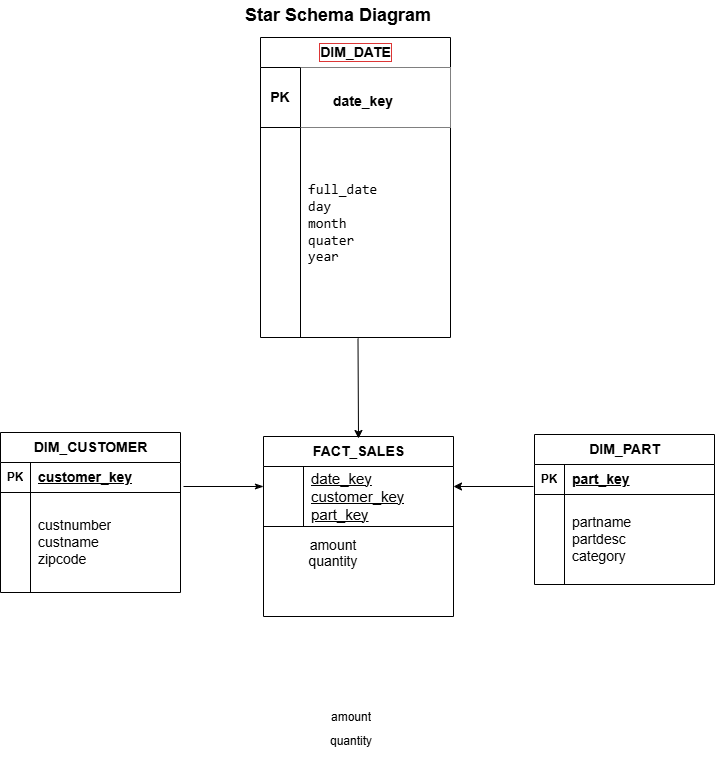

The diagram above was exported from draw.io. Its source (the exported page's mxGraphModel, read from the mxfile embedded in the PNG):
<mxGraphModel dx="1404" dy="1847" grid="1" gridSize="10" guides="1" tooltips="1" connect="1" arrows="1" fold="1" page="1" pageScale="1" pageWidth="850" pageHeight="1100" math="0" shadow="0">
  <root>
    <mxCell id="0" />
    <mxCell id="1" parent="0" />
    <mxCell id="sop5j__JDYf_ub40mpeB-39" parent="1" style="shape=table;startSize=30;container=1;collapsible=1;childLayout=tableLayout;fixedRows=1;rowLines=0;fontStyle=1;align=center;resizeLast=1;html=1;" value="&lt;h3&gt;DIM_CUSTOMER&lt;/h3&gt;" vertex="1">
      <mxGeometry height="160" width="180" x="37" y="66" as="geometry" />
    </mxCell>
    <mxCell id="sop5j__JDYf_ub40mpeB-40" parent="sop5j__JDYf_ub40mpeB-39" style="shape=tableRow;horizontal=0;startSize=0;swimlaneHead=0;swimlaneBody=0;fillColor=none;collapsible=0;dropTarget=0;points=[[0,0.5],[1,0.5]];portConstraint=eastwest;top=0;left=0;right=0;bottom=1;" value="" vertex="1">
      <mxGeometry height="30" width="180" y="30" as="geometry" />
    </mxCell>
    <mxCell id="sop5j__JDYf_ub40mpeB-41" parent="sop5j__JDYf_ub40mpeB-40" style="shape=partialRectangle;connectable=0;fillColor=none;top=0;left=0;bottom=0;right=0;fontStyle=1;overflow=hidden;whiteSpace=wrap;html=1;" value="PK" vertex="1">
      <mxGeometry height="30" width="30" as="geometry">
        <mxRectangle height="30" width="30" as="alternateBounds" />
      </mxGeometry>
    </mxCell>
    <mxCell id="sop5j__JDYf_ub40mpeB-42" parent="sop5j__JDYf_ub40mpeB-40" style="shape=partialRectangle;connectable=0;fillColor=none;top=0;left=0;bottom=0;right=0;align=left;spacingLeft=6;fontStyle=5;overflow=hidden;whiteSpace=wrap;html=1;" value="&lt;font style=&quot;font-size: 14px;&quot;&gt;customer_key&lt;/font&gt;" vertex="1">
      <mxGeometry height="30" width="150" x="30" as="geometry">
        <mxRectangle height="30" width="150" as="alternateBounds" />
      </mxGeometry>
    </mxCell>
    <mxCell id="sop5j__JDYf_ub40mpeB-43" parent="sop5j__JDYf_ub40mpeB-39" style="shape=tableRow;horizontal=0;startSize=0;swimlaneHead=0;swimlaneBody=0;fillColor=none;collapsible=0;dropTarget=0;points=[[0,0.5],[1,0.5]];portConstraint=eastwest;top=0;left=0;right=0;bottom=0;" value="" vertex="1">
      <mxGeometry height="100" width="180" y="60" as="geometry" />
    </mxCell>
    <mxCell id="sop5j__JDYf_ub40mpeB-44" parent="sop5j__JDYf_ub40mpeB-43" style="shape=partialRectangle;connectable=0;fillColor=none;top=0;left=0;bottom=0;right=0;editable=1;overflow=hidden;whiteSpace=wrap;html=1;" value="" vertex="1">
      <mxGeometry height="100" width="30" as="geometry">
        <mxRectangle height="100" width="30" as="alternateBounds" />
      </mxGeometry>
    </mxCell>
    <mxCell id="sop5j__JDYf_ub40mpeB-45" parent="sop5j__JDYf_ub40mpeB-43" style="shape=partialRectangle;connectable=0;fillColor=none;top=0;left=0;bottom=0;right=0;align=left;spacingLeft=6;overflow=hidden;whiteSpace=wrap;html=1;" value="&lt;font style=&quot;font-size: 14px;&quot;&gt;custnumber&lt;/font&gt;&lt;div&gt;&lt;font style=&quot;font-size: 14px;&quot;&gt;custname&lt;/font&gt;&lt;/div&gt;&lt;div&gt;&lt;font style=&quot;font-size: 14px;&quot;&gt;zipcode&lt;/font&gt;&lt;/div&gt;" vertex="1">
      <mxGeometry height="100" width="150" x="30" as="geometry">
        <mxRectangle height="100" width="150" as="alternateBounds" />
      </mxGeometry>
    </mxCell>
    <mxCell id="sop5j__JDYf_ub40mpeB-52" parent="1" style="shape=table;startSize=30;container=1;collapsible=1;childLayout=tableLayout;fixedRows=1;rowLines=0;fontStyle=1;align=center;resizeLast=1;html=1;" value="&lt;h3&gt;DIM_PART&lt;/h3&gt;" vertex="1">
      <mxGeometry height="150" width="180" x="571" y="68" as="geometry" />
    </mxCell>
    <mxCell id="sop5j__JDYf_ub40mpeB-53" parent="sop5j__JDYf_ub40mpeB-52" style="shape=tableRow;horizontal=0;startSize=0;swimlaneHead=0;swimlaneBody=0;fillColor=none;collapsible=0;dropTarget=0;points=[[0,0.5],[1,0.5]];portConstraint=eastwest;top=0;left=0;right=0;bottom=1;" value="" vertex="1">
      <mxGeometry height="30" width="180" y="30" as="geometry" />
    </mxCell>
    <mxCell id="sop5j__JDYf_ub40mpeB-54" parent="sop5j__JDYf_ub40mpeB-53" style="shape=partialRectangle;connectable=0;fillColor=none;top=0;left=0;bottom=0;right=0;fontStyle=1;overflow=hidden;whiteSpace=wrap;html=1;" value="PK" vertex="1">
      <mxGeometry height="30" width="30" as="geometry">
        <mxRectangle height="30" width="30" as="alternateBounds" />
      </mxGeometry>
    </mxCell>
    <mxCell id="sop5j__JDYf_ub40mpeB-55" parent="sop5j__JDYf_ub40mpeB-53" style="shape=partialRectangle;connectable=0;fillColor=none;top=0;left=0;bottom=0;right=0;align=left;spacingLeft=6;fontStyle=5;overflow=hidden;whiteSpace=wrap;html=1;" value="&lt;font style=&quot;font-size: 14px;&quot;&gt;part_key&lt;/font&gt;" vertex="1">
      <mxGeometry height="30" width="150" x="30" as="geometry">
        <mxRectangle height="30" width="150" as="alternateBounds" />
      </mxGeometry>
    </mxCell>
    <mxCell id="sop5j__JDYf_ub40mpeB-56" parent="sop5j__JDYf_ub40mpeB-52" style="shape=tableRow;horizontal=0;startSize=0;swimlaneHead=0;swimlaneBody=0;fillColor=none;collapsible=0;dropTarget=0;points=[[0,0.5],[1,0.5]];portConstraint=eastwest;top=0;left=0;right=0;bottom=0;" value="" vertex="1">
      <mxGeometry height="90" width="180" y="60" as="geometry" />
    </mxCell>
    <mxCell id="sop5j__JDYf_ub40mpeB-57" parent="sop5j__JDYf_ub40mpeB-56" style="shape=partialRectangle;connectable=0;fillColor=none;top=0;left=0;bottom=0;right=0;editable=1;overflow=hidden;whiteSpace=wrap;html=1;" value="" vertex="1">
      <mxGeometry height="90" width="30" as="geometry">
        <mxRectangle height="90" width="30" as="alternateBounds" />
      </mxGeometry>
    </mxCell>
    <mxCell id="sop5j__JDYf_ub40mpeB-58" parent="sop5j__JDYf_ub40mpeB-56" style="shape=partialRectangle;connectable=0;fillColor=none;top=0;left=0;bottom=0;right=0;align=left;spacingLeft=6;overflow=hidden;whiteSpace=wrap;html=1;" value="&lt;font style=&quot;font-size: 14px;&quot;&gt;partname&lt;/font&gt;&lt;div&gt;&lt;font style=&quot;font-size: 14px;&quot;&gt;partdesc&lt;/font&gt;&lt;/div&gt;&lt;div&gt;&lt;font style=&quot;font-size: 14px;&quot;&gt;category&lt;/font&gt;&lt;/div&gt;" vertex="1">
      <mxGeometry height="90" width="150" x="30" as="geometry">
        <mxRectangle height="90" width="150" as="alternateBounds" />
      </mxGeometry>
    </mxCell>
    <mxCell id="sop5j__JDYf_ub40mpeB-15" parent="1" style="shape=table;startSize=30;container=1;collapsible=1;childLayout=tableLayout;fixedRows=1;rowLines=0;fontStyle=1;align=center;resizeLast=1;html=1;labelBorderColor=light-dark(#dd3636, #ededed);" value="&lt;font style=&quot;font-size: 14px;&quot;&gt;DIM_DATE&lt;/font&gt;" vertex="1">
      <mxGeometry height="300" width="190" x="297" y="-329" as="geometry" />
    </mxCell>
    <mxCell id="sop5j__JDYf_ub40mpeB-16" parent="sop5j__JDYf_ub40mpeB-15" style="shape=tableRow;horizontal=0;startSize=0;swimlaneHead=0;swimlaneBody=0;fillColor=none;collapsible=0;dropTarget=0;points=[[0,0.5],[1,0.5]];portConstraint=eastwest;top=0;left=0;right=0;bottom=1;" value="" vertex="1">
      <mxGeometry height="60" width="190" y="30" as="geometry" />
    </mxCell>
    <mxCell id="sop5j__JDYf_ub40mpeB-17" parent="sop5j__JDYf_ub40mpeB-16" style="shape=partialRectangle;connectable=0;fillColor=none;top=0;left=0;bottom=0;right=0;fontStyle=1;overflow=hidden;whiteSpace=wrap;html=1;" value="&lt;font style=&quot;font-size: 14px;&quot;&gt;PK&lt;/font&gt;" vertex="1">
      <mxGeometry height="60" width="40" as="geometry">
        <mxRectangle height="60" width="40" as="alternateBounds" />
      </mxGeometry>
    </mxCell>
    <mxCell id="sop5j__JDYf_ub40mpeB-18" parent="sop5j__JDYf_ub40mpeB-16" style="shape=partialRectangle;connectable=0;top=0;left=0;bottom=0;right=0;align=left;spacingLeft=6;fontStyle=4;overflow=hidden;whiteSpace=wrap;html=1;labelBackgroundColor=#D4E1F5;" value="" vertex="1">
      <mxGeometry height="60" width="150" x="40" as="geometry">
        <mxRectangle height="60" width="150" as="alternateBounds" />
      </mxGeometry>
    </mxCell>
    <mxCell id="sop5j__JDYf_ub40mpeB-19" parent="sop5j__JDYf_ub40mpeB-15" style="shape=tableRow;horizontal=0;startSize=0;swimlaneHead=0;swimlaneBody=0;fillColor=none;collapsible=0;dropTarget=0;points=[[0,0.5],[1,0.5]];portConstraint=eastwest;top=0;left=0;right=0;bottom=0;" value="" vertex="1">
      <mxGeometry height="210" width="190" y="90" as="geometry" />
    </mxCell>
    <mxCell id="sop5j__JDYf_ub40mpeB-20" parent="sop5j__JDYf_ub40mpeB-19" style="shape=partialRectangle;connectable=0;fillColor=none;top=0;left=0;bottom=0;right=0;editable=1;overflow=hidden;whiteSpace=wrap;html=1;" value="" vertex="1">
      <mxGeometry height="210" width="40" as="geometry">
        <mxRectangle height="210" width="40" as="alternateBounds" />
      </mxGeometry>
    </mxCell>
    <mxCell id="sop5j__JDYf_ub40mpeB-21" parent="sop5j__JDYf_ub40mpeB-19" style="shape=partialRectangle;connectable=0;fillColor=none;top=0;left=0;bottom=0;right=0;align=left;spacingLeft=6;overflow=hidden;whiteSpace=wrap;html=1;" value="&lt;pre&gt;&lt;font style=&quot;font-size: 14px;&quot;&gt;full_date&lt;br&gt;&lt;/font&gt;&lt;font style=&quot;font-size: 14px;&quot;&gt;day&lt;br&gt;&lt;/font&gt;&lt;font style=&quot;font-size: 14px;&quot;&gt;month&lt;br&gt;&lt;/font&gt;&lt;font style=&quot;font-size: 14px;&quot;&gt;quater&lt;br&gt;&lt;/font&gt;&lt;font style=&quot;font-size: 14px;&quot;&gt;year&lt;/font&gt;&lt;/pre&gt;&lt;div&gt;&lt;font style=&quot;font-size: 14px;&quot;&gt;&lt;br&gt;&lt;/font&gt;&lt;/div&gt;" vertex="1">
      <mxGeometry height="210" width="150" x="40" as="geometry">
        <mxRectangle height="210" width="150" as="alternateBounds" />
      </mxGeometry>
    </mxCell>
    <mxCell id="sop5j__JDYf_ub40mpeB-68" edge="1" parent="1" style="endArrow=classicThin;html=1;rounded=0;endFill=1;" value="">
      <mxGeometry height="50" relative="1" width="50" as="geometry">
        <mxPoint x="220" y="120" as="sourcePoint" />
        <mxPoint x="300" y="120" as="targetPoint" />
      </mxGeometry>
    </mxCell>
    <mxCell id="sop5j__JDYf_ub40mpeB-72" edge="1" parent="1" style="endArrow=classic;html=1;rounded=0;" value="">
      <mxGeometry height="50" relative="1" width="50" as="geometry">
        <mxPoint x="570" y="120" as="sourcePoint" />
        <mxPoint x="490" y="120" as="targetPoint" />
      </mxGeometry>
    </mxCell>
    <mxCell id="sop5j__JDYf_ub40mpeB-73" parent="1" style="text;html=1;whiteSpace=wrap;strokeColor=none;fillColor=none;align=center;verticalAlign=middle;rounded=0;" value="&lt;font style=&quot;font-size: 18px;&quot;&gt;&lt;b&gt;Star Schema Diagram&lt;/b&gt;&lt;/font&gt;" vertex="1">
      <mxGeometry height="30" width="450" x="150" y="-366" as="geometry" />
    </mxCell>
    <mxCell id="sop5j__JDYf_ub40mpeB-38" connectable="0" parent="1" style="group" value="" vertex="1">
      <mxGeometry height="84.27885057471265" width="150" x="360" y="329.99574712643675" as="geometry" />
    </mxCell>
    <mxCell id="sop5j__JDYf_ub40mpeB-14" parent="sop5j__JDYf_ub40mpeB-38" style="shape=partialRectangle;connectable=0;fillColor=none;top=0;left=0;bottom=0;right=0;align=left;spacingLeft=6;overflow=hidden;whiteSpace=wrap;html=1;" value="amount" vertex="1">
      <mxGeometry height="42.137931034482754" width="150" as="geometry">
        <mxRectangle height="40" width="150" as="alternateBounds" />
      </mxGeometry>
    </mxCell>
    <mxCell id="sop5j__JDYf_ub40mpeB-34" parent="sop5j__JDYf_ub40mpeB-38" style="shape=partialRectangle;connectable=0;fillColor=none;top=0;left=0;bottom=0;right=0;align=left;spacingLeft=6;overflow=hidden;whiteSpace=wrap;html=1;" value="quantity" vertex="1">
      <mxGeometry height="42.137931034482754" width="150" x="-1" y="24.14091954022991" as="geometry">
        <mxRectangle height="40" width="150" as="alternateBounds" />
      </mxGeometry>
    </mxCell>
    <mxCell id="sop5j__JDYf_ub40mpeB-1" parent="1" style="shape=table;startSize=30;container=1;collapsible=1;childLayout=tableLayout;fixedRows=1;rowLines=0;fontStyle=1;align=center;resizeLast=1;html=1;" value="&lt;h3&gt;FACT_SALES&lt;/h3&gt;" vertex="1">
      <mxGeometry height="180" width="190" x="300" y="70" as="geometry" />
    </mxCell>
    <mxCell id="sop5j__JDYf_ub40mpeB-2" parent="sop5j__JDYf_ub40mpeB-1" style="shape=tableRow;horizontal=0;startSize=0;swimlaneHead=0;swimlaneBody=0;fillColor=none;collapsible=0;dropTarget=0;points=[[0,0.5],[1,0.5]];portConstraint=eastwest;top=0;left=0;right=0;bottom=1;" value="" vertex="1">
      <mxGeometry height="60" width="190" y="30" as="geometry" />
    </mxCell>
    <mxCell id="sop5j__JDYf_ub40mpeB-3" parent="sop5j__JDYf_ub40mpeB-2" style="shape=partialRectangle;connectable=0;fillColor=none;top=0;left=0;bottom=0;right=0;fontStyle=1;overflow=hidden;whiteSpace=wrap;html=1;" value="" vertex="1">
      <mxGeometry height="60" width="40" as="geometry">
        <mxRectangle height="60" width="40" as="alternateBounds" />
      </mxGeometry>
    </mxCell>
    <mxCell id="sop5j__JDYf_ub40mpeB-4" parent="sop5j__JDYf_ub40mpeB-2" style="shape=partialRectangle;connectable=0;fillColor=none;top=0;left=0;bottom=0;right=0;align=left;spacingLeft=6;fontStyle=5;overflow=hidden;whiteSpace=wrap;html=1;" value="&lt;div&gt;&lt;span style=&quot;font-weight: 400;&quot;&gt;&lt;font style=&quot;font-size: 15px;&quot;&gt;date_key&lt;/font&gt;&lt;/span&gt;&lt;/div&gt;&lt;div&gt;&lt;span style=&quot;font-weight: 400;&quot;&gt;&lt;font style=&quot;font-size: 15px;&quot;&gt;customer_key&lt;/font&gt;&lt;/span&gt;&lt;/div&gt;&lt;div&gt;&lt;span style=&quot;font-weight: 400;&quot;&gt;&lt;font style=&quot;font-size: 15px;&quot;&gt;part_key&lt;/font&gt;&lt;/span&gt;&lt;/div&gt;" vertex="1">
      <mxGeometry height="60" width="150" x="40" as="geometry">
        <mxRectangle height="60" width="150" as="alternateBounds" />
      </mxGeometry>
    </mxCell>
    <mxCell id="sop5j__JDYf_ub40mpeB-79" parent="1" style="text;html=1;whiteSpace=wrap;strokeColor=none;fillColor=none;align=center;verticalAlign=middle;rounded=0;" value="&lt;font style=&quot;font-size: 14px;&quot;&gt;amount&lt;/font&gt;&lt;div&gt;&lt;font style=&quot;font-size: 14px;&quot;&gt;quantity&lt;/font&gt;&lt;/div&gt;&lt;div&gt;&lt;br&gt;&lt;/div&gt;" vertex="1">
      <mxGeometry height="52" width="60" x="340" y="168" as="geometry" />
    </mxCell>
    <mxCell id="sop5j__JDYf_ub40mpeB-80" edge="1" parent="1" style="endArrow=classic;html=1;rounded=0;entryX=0.5;entryY=0;entryDx=0;entryDy=0;" value="">
      <mxGeometry height="50" relative="1" width="50" as="geometry">
        <mxPoint x="394.5" y="-28" as="sourcePoint" />
        <mxPoint x="395" y="72" as="targetPoint" />
      </mxGeometry>
    </mxCell>
    <mxCell id="sop5j__JDYf_ub40mpeB-81" parent="1" style="text;html=1;whiteSpace=wrap;strokeColor=none;fillColor=none;align=center;verticalAlign=middle;rounded=0;" value="&lt;h4&gt;&lt;font style=&quot;font-size: 14px;&quot;&gt;date_key&lt;/font&gt;&lt;/h4&gt;" vertex="1">
      <mxGeometry height="30" width="100" x="350" y="-280" as="geometry" />
    </mxCell>
  </root>
</mxGraphModel>